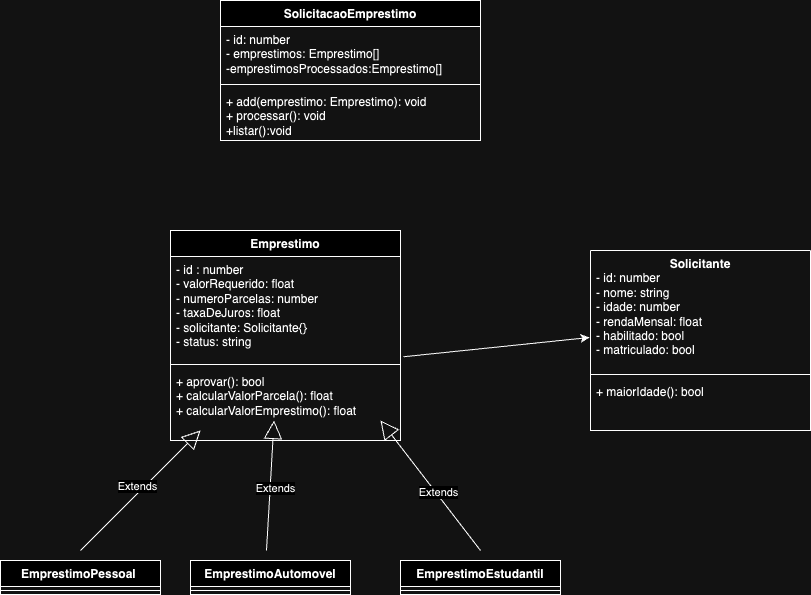

The diagram above was exported from draw.io. Its source (the exported page's mxGraphModel, read from the mxfile embedded in the PNG):
<mxGraphModel dx="954" dy="1724" grid="1" gridSize="10" guides="1" tooltips="1" connect="1" arrows="1" fold="1" page="1" pageScale="1" pageWidth="827" pageHeight="1169" math="0" shadow="0">
  <root>
    <mxCell id="0" />
    <mxCell id="1" parent="0" />
    <mxCell id="ivHz1zNIHuhBbdAyUl5L-2" value="Emprestimo" style="swimlane;fontStyle=1;align=center;verticalAlign=top;childLayout=stackLayout;horizontal=1;startSize=26;horizontalStack=0;resizeParent=1;resizeParentMax=0;resizeLast=0;collapsible=1;marginBottom=0;whiteSpace=wrap;html=1;" parent="1" vertex="1">
      <mxGeometry x="170" y="-50" width="230" height="210" as="geometry" />
    </mxCell>
    <mxCell id="ivHz1zNIHuhBbdAyUl5L-3" value="- id : number&lt;br&gt;- valorRequerido: float&amp;nbsp;&lt;br&gt;- numeroParcelas: number&lt;br&gt;- taxaDeJuros: float&lt;br&gt;- solicitante: Solicitante{}&lt;br&gt;- status: string" style="text;strokeColor=none;fillColor=none;align=left;verticalAlign=top;spacingLeft=4;spacingRight=4;overflow=hidden;rotatable=0;points=[[0,0.5],[1,0.5]];portConstraint=eastwest;whiteSpace=wrap;html=1;" parent="ivHz1zNIHuhBbdAyUl5L-2" vertex="1">
      <mxGeometry y="26" width="230" height="104" as="geometry" />
    </mxCell>
    <mxCell id="ivHz1zNIHuhBbdAyUl5L-4" value="" style="line;strokeWidth=1;fillColor=none;align=left;verticalAlign=middle;spacingTop=-1;spacingLeft=3;spacingRight=3;rotatable=0;labelPosition=right;points=[];portConstraint=eastwest;strokeColor=inherit;" parent="ivHz1zNIHuhBbdAyUl5L-2" vertex="1">
      <mxGeometry y="130" width="230" height="8" as="geometry" />
    </mxCell>
    <mxCell id="ivHz1zNIHuhBbdAyUl5L-5" value="+ aprovar(): bool&lt;br&gt;+ calcularValorParcela(): float&lt;br&gt;+ calcularValorEmprestimo(): float" style="text;strokeColor=none;fillColor=none;align=left;verticalAlign=top;spacingLeft=4;spacingRight=4;overflow=hidden;rotatable=0;points=[[0,0.5],[1,0.5]];portConstraint=eastwest;whiteSpace=wrap;html=1;" parent="ivHz1zNIHuhBbdAyUl5L-2" vertex="1">
      <mxGeometry y="138" width="230" height="72" as="geometry" />
    </mxCell>
    <mxCell id="ivHz1zNIHuhBbdAyUl5L-10" value="EmprestimoAutomovel" style="swimlane;fontStyle=1;align=center;verticalAlign=top;childLayout=stackLayout;horizontal=1;startSize=26;horizontalStack=0;resizeParent=1;resizeParentMax=0;resizeLast=0;collapsible=1;marginBottom=0;whiteSpace=wrap;html=1;" parent="1" vertex="1">
      <mxGeometry x="190" y="280" width="160" height="34" as="geometry" />
    </mxCell>
    <mxCell id="ivHz1zNIHuhBbdAyUl5L-12" value="" style="line;strokeWidth=1;fillColor=none;align=left;verticalAlign=middle;spacingTop=-1;spacingLeft=3;spacingRight=3;rotatable=0;labelPosition=right;points=[];portConstraint=eastwest;strokeColor=inherit;" parent="ivHz1zNIHuhBbdAyUl5L-10" vertex="1">
      <mxGeometry y="26" width="160" height="8" as="geometry" />
    </mxCell>
    <mxCell id="ivHz1zNIHuhBbdAyUl5L-18" value="EmprestimoPessoal&amp;nbsp;" style="swimlane;fontStyle=1;align=center;verticalAlign=top;childLayout=stackLayout;horizontal=1;startSize=26;horizontalStack=0;resizeParent=1;resizeParentMax=0;resizeLast=0;collapsible=1;marginBottom=0;whiteSpace=wrap;html=1;" parent="1" vertex="1">
      <mxGeometry y="280" width="160" height="34" as="geometry" />
    </mxCell>
    <mxCell id="ivHz1zNIHuhBbdAyUl5L-20" value="" style="line;strokeWidth=1;fillColor=none;align=left;verticalAlign=middle;spacingTop=-1;spacingLeft=3;spacingRight=3;rotatable=0;labelPosition=right;points=[];portConstraint=eastwest;strokeColor=inherit;" parent="ivHz1zNIHuhBbdAyUl5L-18" vertex="1">
      <mxGeometry y="26" width="160" height="8" as="geometry" />
    </mxCell>
    <mxCell id="ivHz1zNIHuhBbdAyUl5L-22" value="EmprestimoEstudantil" style="swimlane;fontStyle=1;align=center;verticalAlign=top;childLayout=stackLayout;horizontal=1;startSize=26;horizontalStack=0;resizeParent=1;resizeParentMax=0;resizeLast=0;collapsible=1;marginBottom=0;whiteSpace=wrap;html=1;" parent="1" vertex="1">
      <mxGeometry x="400" y="280" width="160" height="34" as="geometry" />
    </mxCell>
    <mxCell id="ivHz1zNIHuhBbdAyUl5L-24" value="" style="line;strokeWidth=1;fillColor=none;align=left;verticalAlign=middle;spacingTop=-1;spacingLeft=3;spacingRight=3;rotatable=0;labelPosition=right;points=[];portConstraint=eastwest;strokeColor=inherit;" parent="ivHz1zNIHuhBbdAyUl5L-22" vertex="1">
      <mxGeometry y="26" width="160" height="8" as="geometry" />
    </mxCell>
    <mxCell id="ivHz1zNIHuhBbdAyUl5L-26" value="Extends" style="endArrow=block;endSize=16;endFill=0;html=1;rounded=0;entryX=0.513;entryY=1.038;entryDx=0;entryDy=0;entryPerimeter=0;" parent="1" edge="1">
      <mxGeometry x="-0.0522" y="-5" width="160" relative="1" as="geometry">
        <mxPoint x="266" y="270" as="sourcePoint" />
        <mxPoint x="273.55999999999995" y="139.99800000000005" as="targetPoint" />
        <mxPoint as="offset" />
      </mxGeometry>
    </mxCell>
    <mxCell id="WY7ZAg01njR3s2U9yRNs-1" value="Extends" style="endArrow=block;endSize=16;endFill=0;html=1;rounded=0;entryX=0.794;entryY=1.115;entryDx=0;entryDy=0;entryPerimeter=0;" parent="1" edge="1">
      <mxGeometry x="-0.12" y="-2" width="160" relative="1" as="geometry">
        <mxPoint x="480" y="270" as="sourcePoint" />
        <mxPoint x="379.99999999999994" y="140" as="targetPoint" />
        <mxPoint as="offset" />
      </mxGeometry>
    </mxCell>
    <mxCell id="WY7ZAg01njR3s2U9yRNs-2" value="Extends" style="endArrow=block;endSize=16;endFill=0;html=1;rounded=0;" parent="1" edge="1">
      <mxGeometry x="-0.0025" y="5" width="160" relative="1" as="geometry">
        <mxPoint x="80" y="270" as="sourcePoint" />
        <mxPoint x="200" y="150" as="targetPoint" />
        <mxPoint as="offset" />
      </mxGeometry>
    </mxCell>
    <mxCell id="WY7ZAg01njR3s2U9yRNs-7" value="Solicitante" style="swimlane;fontStyle=1;align=center;verticalAlign=top;childLayout=stackLayout;horizontal=1;startSize=0;horizontalStack=0;resizeParent=1;resizeParentMax=0;resizeLast=0;collapsible=1;marginBottom=0;whiteSpace=wrap;html=1;" parent="1" vertex="1">
      <mxGeometry x="590" y="-30" width="220" height="180" as="geometry" />
    </mxCell>
    <mxCell id="WY7ZAg01njR3s2U9yRNs-8" value="&lt;br&gt;- id: number&lt;br&gt;- nome: string&lt;br&gt;- idade: number&lt;br&gt;- rendaMensal: float&lt;br&gt;- habilitado: bool&lt;br&gt;- matriculado: bool" style="text;strokeColor=none;fillColor=none;align=left;verticalAlign=top;spacingLeft=4;spacingRight=4;overflow=hidden;rotatable=0;points=[[0,0.5],[1,0.5]];portConstraint=eastwest;whiteSpace=wrap;html=1;" parent="WY7ZAg01njR3s2U9yRNs-7" vertex="1">
      <mxGeometry width="220" height="120" as="geometry" />
    </mxCell>
    <mxCell id="WY7ZAg01njR3s2U9yRNs-9" value="" style="line;strokeWidth=1;fillColor=none;align=left;verticalAlign=middle;spacingTop=-1;spacingLeft=3;spacingRight=3;rotatable=0;labelPosition=right;points=[];portConstraint=eastwest;strokeColor=inherit;" parent="WY7ZAg01njR3s2U9yRNs-7" vertex="1">
      <mxGeometry y="120" width="220" height="8" as="geometry" />
    </mxCell>
    <mxCell id="WY7ZAg01njR3s2U9yRNs-10" value="+ maiorIdade(): bool" style="text;strokeColor=none;fillColor=none;align=left;verticalAlign=top;spacingLeft=4;spacingRight=4;overflow=hidden;rotatable=0;points=[[0,0.5],[1,0.5]];portConstraint=eastwest;whiteSpace=wrap;html=1;" parent="WY7ZAg01njR3s2U9yRNs-7" vertex="1">
      <mxGeometry y="128" width="220" height="52" as="geometry" />
    </mxCell>
    <mxCell id="WY7ZAg01njR3s2U9yRNs-16" value="" style="edgeStyle=none;orthogonalLoop=1;jettySize=auto;html=1;rounded=0;entryX=-0.005;entryY=0.725;entryDx=0;entryDy=0;entryPerimeter=0;exitX=1.013;exitY=0.964;exitDx=0;exitDy=0;exitPerimeter=0;" parent="1" source="ivHz1zNIHuhBbdAyUl5L-3" target="WY7ZAg01njR3s2U9yRNs-8" edge="1">
      <mxGeometry width="100" relative="1" as="geometry">
        <mxPoint x="410" y="50" as="sourcePoint" />
        <mxPoint x="550" y="60" as="targetPoint" />
        <Array as="points" />
      </mxGeometry>
    </mxCell>
    <mxCell id="WY7ZAg01njR3s2U9yRNs-17" value="SolicitacaoEmprestimo" style="swimlane;fontStyle=1;align=center;verticalAlign=top;childLayout=stackLayout;horizontal=1;startSize=26;horizontalStack=0;resizeParent=1;resizeParentMax=0;resizeLast=0;collapsible=1;marginBottom=0;whiteSpace=wrap;html=1;" parent="1" vertex="1">
      <mxGeometry x="220" y="-280" width="260" height="140" as="geometry" />
    </mxCell>
    <mxCell id="WY7ZAg01njR3s2U9yRNs-18" value="- id: number&lt;br&gt;- emprestimos: Emprestimo[]&lt;br&gt;-emprestimosProcessados:Emprestimo[]" style="text;strokeColor=none;fillColor=none;align=left;verticalAlign=top;spacingLeft=4;spacingRight=4;overflow=hidden;rotatable=0;points=[[0,0.5],[1,0.5]];portConstraint=eastwest;whiteSpace=wrap;html=1;" parent="WY7ZAg01njR3s2U9yRNs-17" vertex="1">
      <mxGeometry y="26" width="260" height="54" as="geometry" />
    </mxCell>
    <mxCell id="WY7ZAg01njR3s2U9yRNs-19" value="" style="line;strokeWidth=1;fillColor=none;align=left;verticalAlign=middle;spacingTop=-1;spacingLeft=3;spacingRight=3;rotatable=0;labelPosition=right;points=[];portConstraint=eastwest;strokeColor=inherit;" parent="WY7ZAg01njR3s2U9yRNs-17" vertex="1">
      <mxGeometry y="80" width="260" height="8" as="geometry" />
    </mxCell>
    <mxCell id="WY7ZAg01njR3s2U9yRNs-20" value="+ add(emprestimo: Emprestimo): void&lt;br&gt;+ processar(): void&lt;br&gt;+listar():void" style="text;strokeColor=none;fillColor=none;align=left;verticalAlign=top;spacingLeft=4;spacingRight=4;overflow=hidden;rotatable=0;points=[[0,0.5],[1,0.5]];portConstraint=eastwest;whiteSpace=wrap;html=1;" parent="WY7ZAg01njR3s2U9yRNs-17" vertex="1">
      <mxGeometry y="88" width="260" height="52" as="geometry" />
    </mxCell>
  </root>
</mxGraphModel>